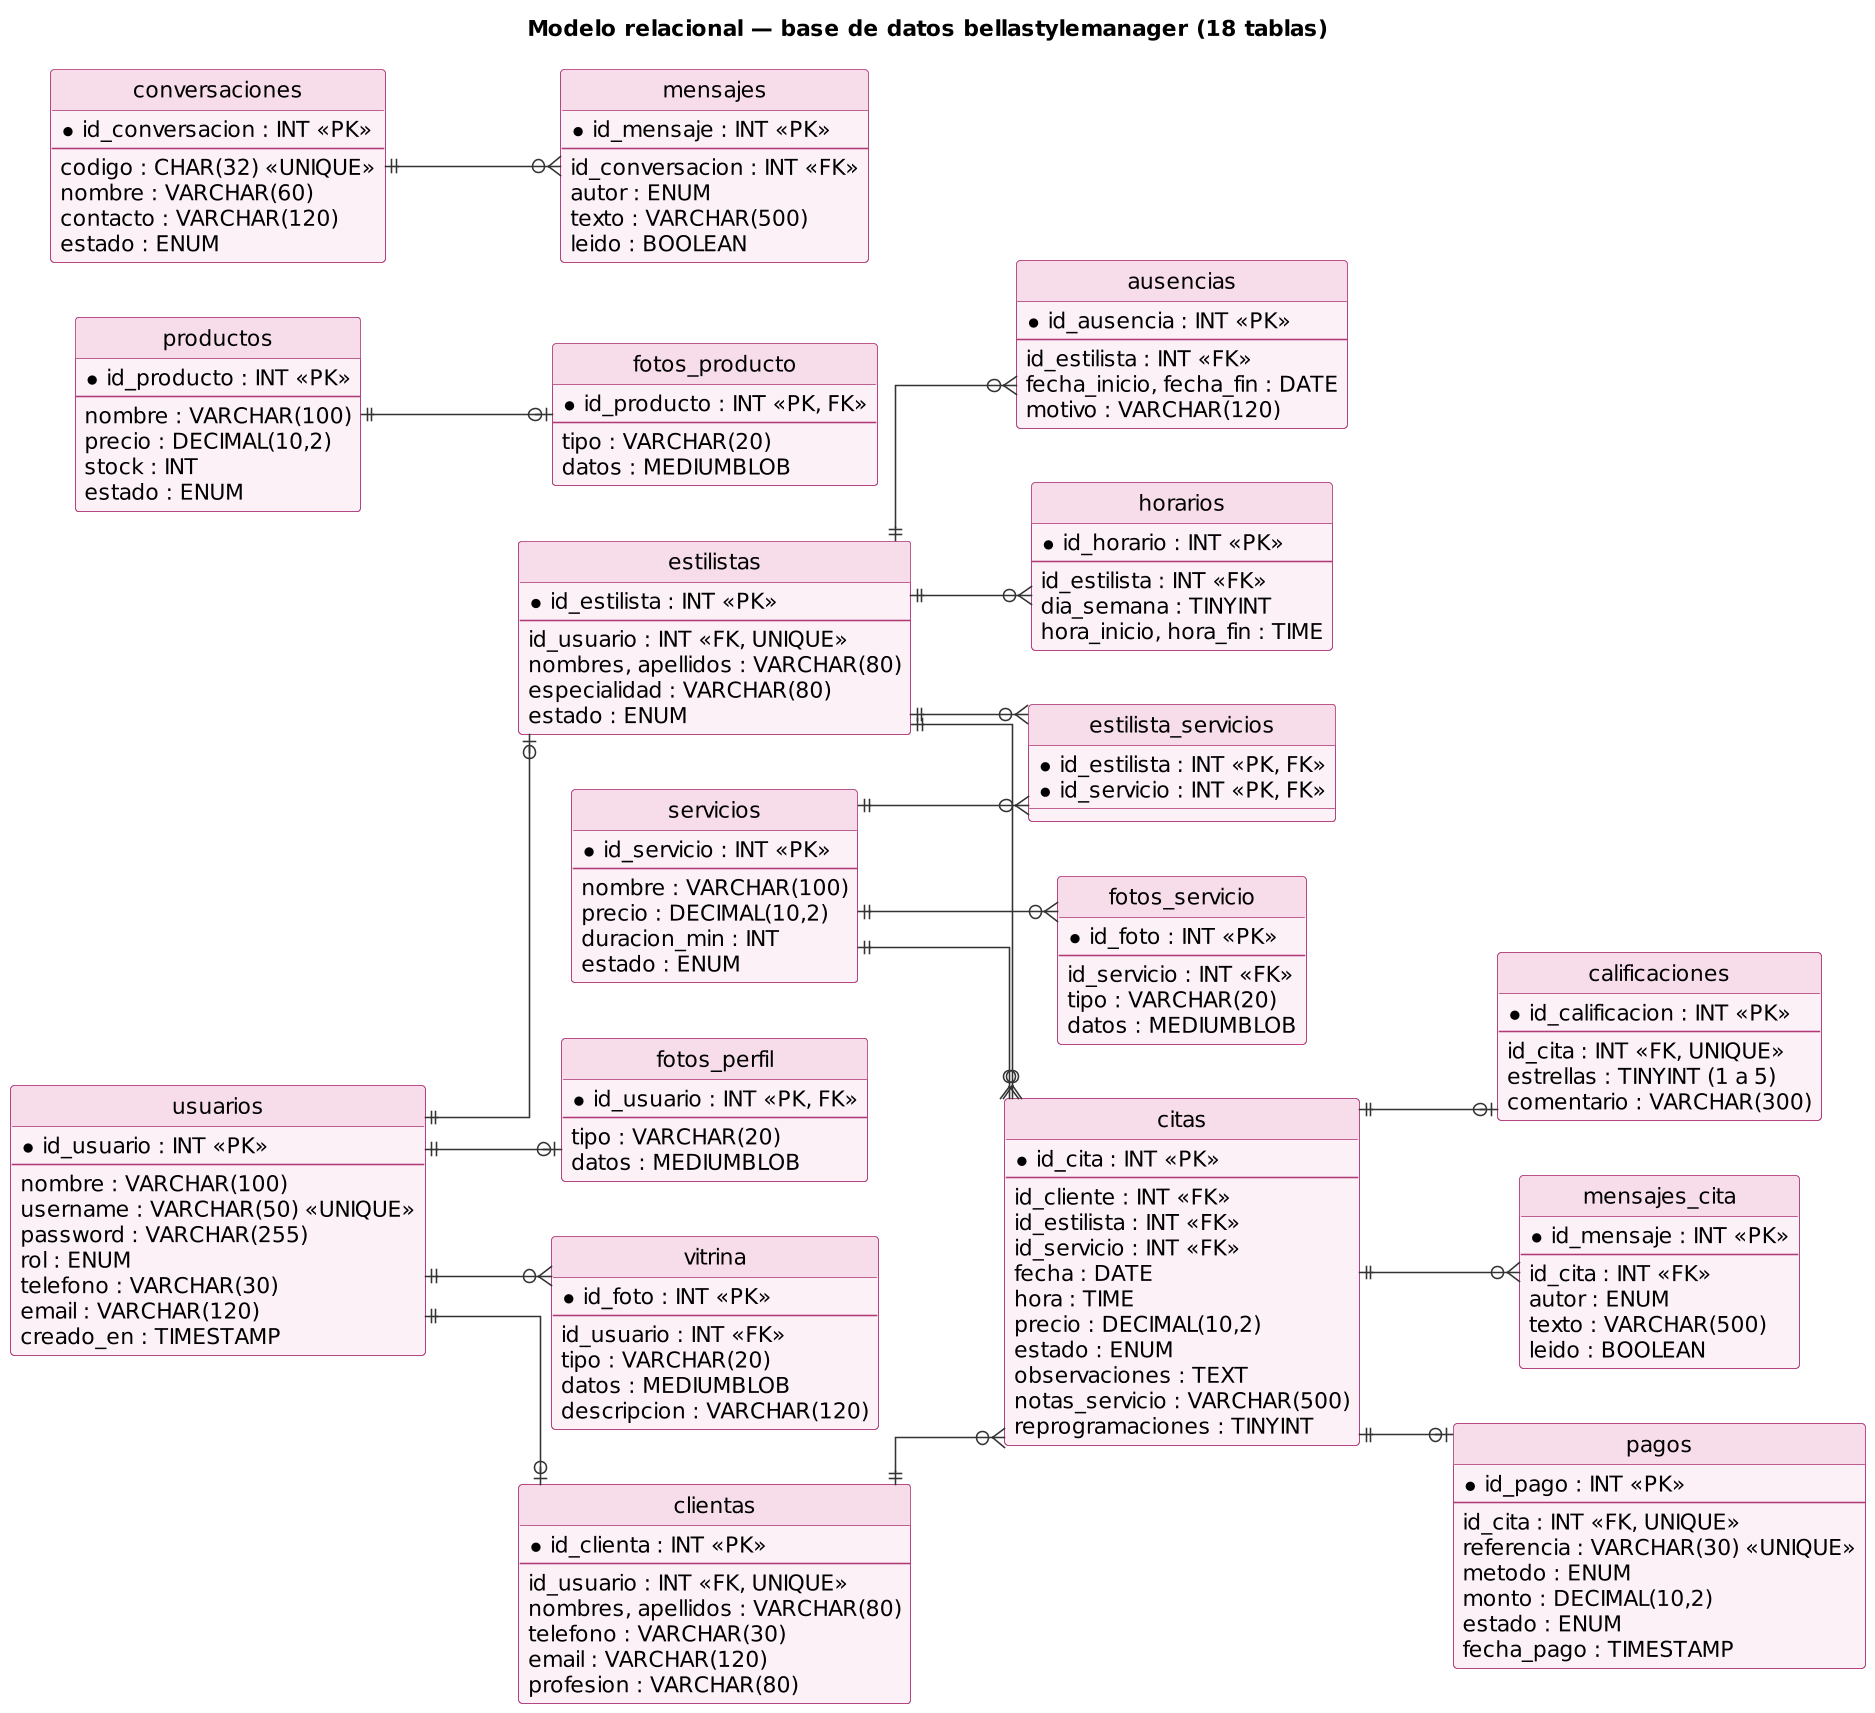

The diagram above was rendered by PlantUML. Its source (embedded in the PNG):
@startuml Modelo_Datos
!include skin.iuml
title Modelo relacional — base de datos bellastylemanager (18 tablas)
skinparam linetype ortho
left to right direction
entity usuarios {
  * id_usuario : INT <<PK>>
  --
  nombre : VARCHAR(100)
  username : VARCHAR(50) <<UNIQUE>>
  password : VARCHAR(255)
  rol : ENUM
  telefono : VARCHAR(30)
  email : VARCHAR(120)
  creado_en : TIMESTAMP
}
entity clientas {
  * id_clienta : INT <<PK>>
  --
  id_usuario : INT <<FK, UNIQUE>>
  nombres, apellidos : VARCHAR(80)
  telefono : VARCHAR(30)
  email : VARCHAR(120)
  profesion : VARCHAR(80)
}
entity estilistas {
  * id_estilista : INT <<PK>>
  --
  id_usuario : INT <<FK, UNIQUE>>
  nombres, apellidos : VARCHAR(80)
  especialidad : VARCHAR(80)
  estado : ENUM
}
entity servicios {
  * id_servicio : INT <<PK>>
  --
  nombre : VARCHAR(100)
  precio : DECIMAL(10,2)
  duracion_min : INT
  estado : ENUM
}
entity productos {
  * id_producto : INT <<PK>>
  --
  nombre : VARCHAR(100)
  precio : DECIMAL(10,2)
  stock : INT
  estado : ENUM
}
entity estilista_servicios {
  * id_estilista : INT <<PK, FK>>
  * id_servicio : INT <<PK, FK>>
}
entity citas {
  * id_cita : INT <<PK>>
  --
  id_cliente : INT <<FK>>
  id_estilista : INT <<FK>>
  id_servicio : INT <<FK>>
  fecha : DATE
  hora : TIME
  precio : DECIMAL(10,2)
  estado : ENUM
  observaciones : TEXT
  notas_servicio : VARCHAR(500)
  reprogramaciones : TINYINT
}
entity horarios {
  * id_horario : INT <<PK>>
  --
  id_estilista : INT <<FK>>
  dia_semana : TINYINT
  hora_inicio, hora_fin : TIME
}
entity ausencias {
  * id_ausencia : INT <<PK>>
  --
  id_estilista : INT <<FK>>
  fecha_inicio, fecha_fin : DATE
  motivo : VARCHAR(120)
}
entity calificaciones {
  * id_calificacion : INT <<PK>>
  --
  id_cita : INT <<FK, UNIQUE>>
  estrellas : TINYINT (1 a 5)
  comentario : VARCHAR(300)
}
entity mensajes_cita {
  * id_mensaje : INT <<PK>>
  --
  id_cita : INT <<FK>>
  autor : ENUM
  texto : VARCHAR(500)
  leido : BOOLEAN
}
entity conversaciones {
  * id_conversacion : INT <<PK>>
  --
  codigo : CHAR(32) <<UNIQUE>>
  nombre : VARCHAR(60)
  contacto : VARCHAR(120)
  estado : ENUM
}
entity mensajes {
  * id_mensaje : INT <<PK>>
  --
  id_conversacion : INT <<FK>>
  autor : ENUM
  texto : VARCHAR(500)
  leido : BOOLEAN
}
entity fotos_servicio {
  * id_foto : INT <<PK>>
  --
  id_servicio : INT <<FK>>
  tipo : VARCHAR(20)
  datos : MEDIUMBLOB
}
entity fotos_producto {
  * id_producto : INT <<PK, FK>>
  --
  tipo : VARCHAR(20)
  datos : MEDIUMBLOB
}
entity fotos_perfil {
  * id_usuario : INT <<PK, FK>>
  --
  tipo : VARCHAR(20)
  datos : MEDIUMBLOB
}
entity vitrina {
  * id_foto : INT <<PK>>
  --
  id_usuario : INT <<FK>>
  tipo : VARCHAR(20)
  datos : MEDIUMBLOB
  descripcion : VARCHAR(120)
}
entity pagos {
  * id_pago : INT <<PK>>
  --
  id_cita : INT <<FK, UNIQUE>>
  referencia : VARCHAR(30) <<UNIQUE>>
  metodo : ENUM
  monto : DECIMAL(10,2)
  estado : ENUM
  fecha_pago : TIMESTAMP
}
usuarios ||--o| clientas
usuarios ||--o| estilistas
usuarios ||--o| fotos_perfil
usuarios ||--o{ vitrina
estilistas ||--o{ estilista_servicios
servicios ||--o{ estilista_servicios
clientas ||--o{ citas
estilistas ||--o{ citas
servicios ||--o{ citas
estilistas ||--o{ horarios
estilistas ||--o{ ausencias
citas ||--o| calificaciones
citas ||--o{ mensajes_cita
citas ||--o| pagos
conversaciones ||--o{ mensajes
servicios ||--o{ fotos_servicio
productos ||--o| fotos_producto
@enduml